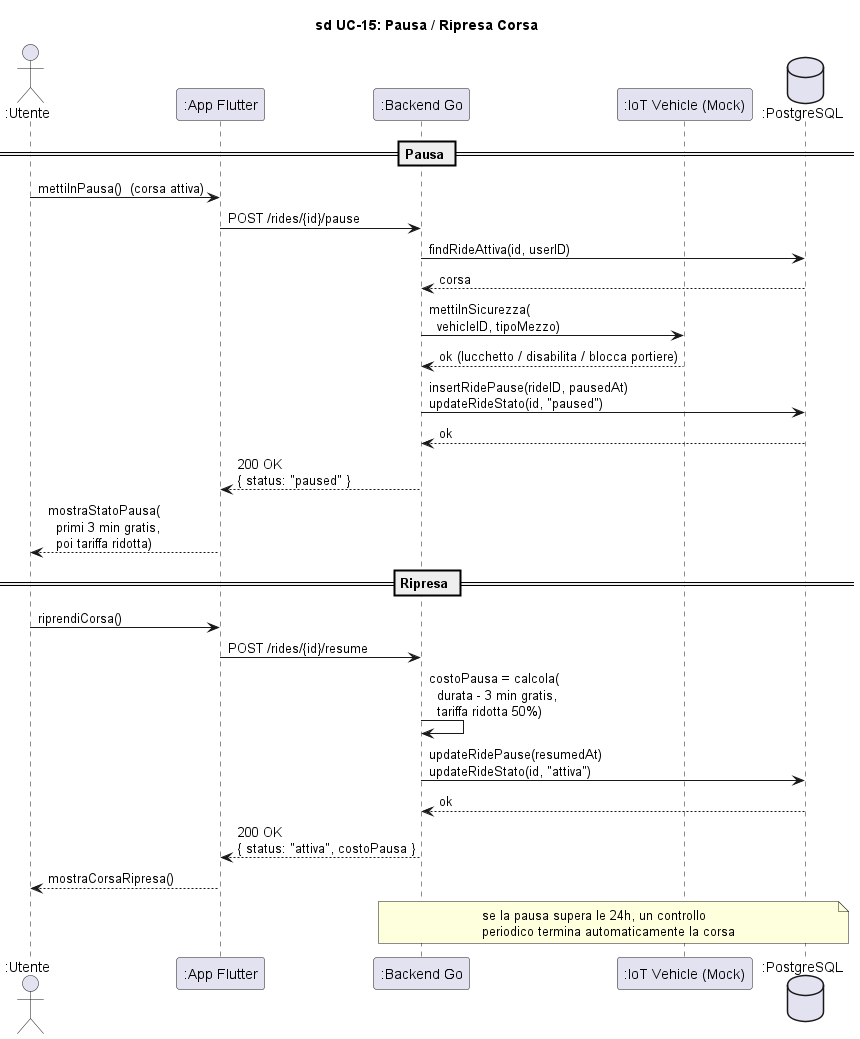

The diagram above was rendered by PlantUML. Its source (embedded in the PNG):
@startuml sd_UC15_PausaCorsa

title sd UC-15: Pausa / Ripresa Corsa

skinparam hyperlinkColor black
skinparam hyperlinkUnderline false

actor ":Utente" as Utente
participant ":App Flutter" as App
participant ":Backend Go" as Backend
participant ":IoT Vehicle (Mock)" as IoT
database ":PostgreSQL" as DB

== Pausa ==

Utente -> App : mettiInPausa()  (corsa attiva)

App -> Backend : POST /rides/{id}/pause

Backend -> DB : findRideAttiva(id, userID)
DB --> Backend : corsa

Backend -> IoT : mettiInSicurezza(\n  vehicleID, tipoMezzo)
IoT --> Backend : ok (lucchetto / disabilita / blocca portiere)

Backend -> DB : insertRidePause(rideID, pausedAt)\nupdateRideStato(id, "paused")
DB --> Backend : ok

Backend --> App : 200 OK\n{ status: "paused" }
App --> Utente : mostraStatoPausa(\n  primi 3 min gratis,\n  poi tariffa ridotta)

== Ripresa ==

Utente -> App : riprendiCorsa()

App -> Backend : POST /rides/{id}/resume

Backend -> Backend : costoPausa = calcola(\n  durata - 3 min gratis,\n  tariffa ridotta 50%)
Backend -> DB : updateRidePause(resumedAt)\nupdateRideStato(id, "attiva")
DB --> Backend : ok

Backend --> App : 200 OK\n{ status: "attiva", costoPausa }
App --> Utente : mostraCorsaRipresa()

note over Backend, DB : se la pausa supera le 24h, un controllo\nperiodico termina automaticamente la corsa

@enduml